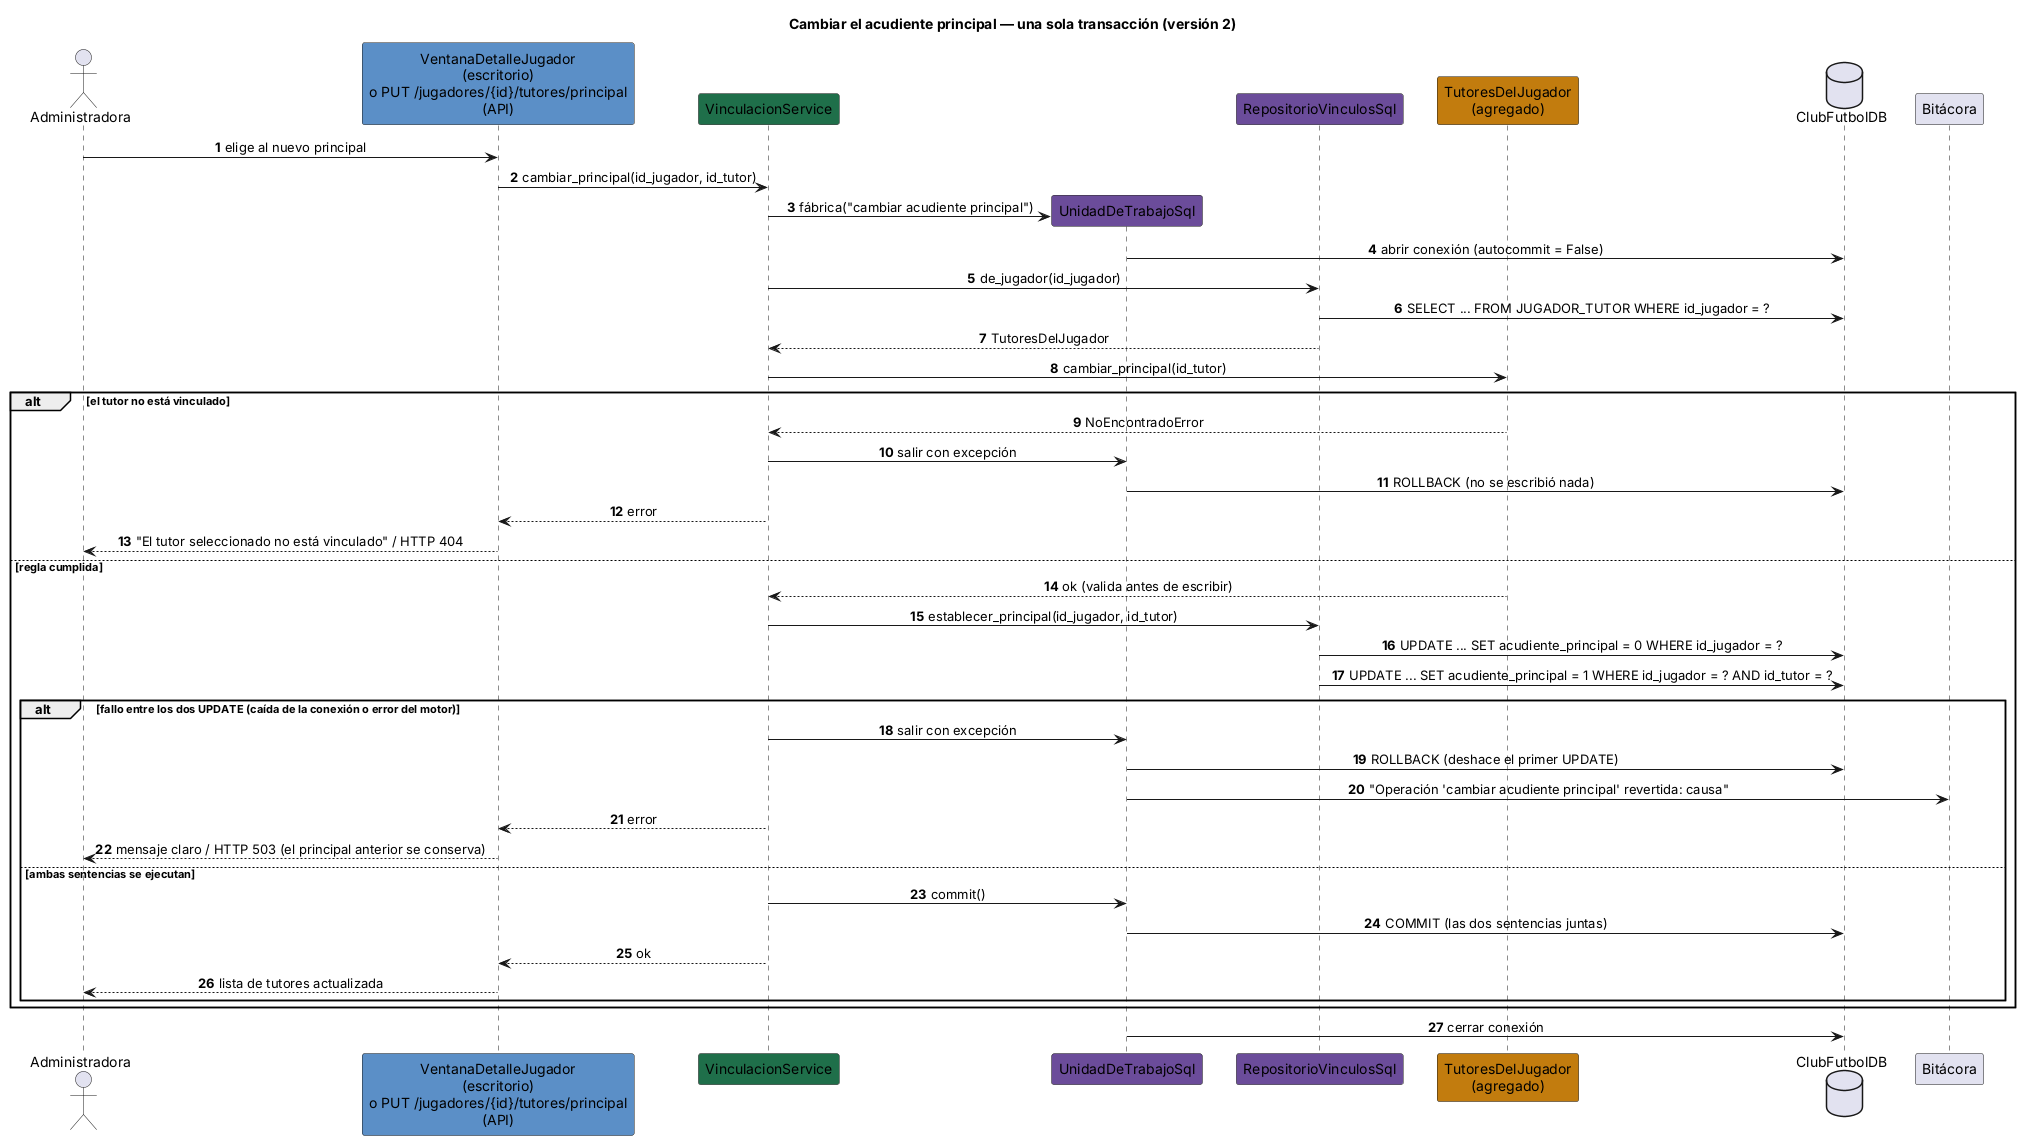

The diagram above was rendered by PlantUML. Its source (embedded in the PNG):
@startuml secuencia-cambiar-principal
' PaladinesFC — Diagrama de secuencia del flujo principal del MVP:
' "Cambiar el acudiente principal" (escenario E2, ADR-0002 y ADR-0004).
autonumber
skinparam shadowing false
skinparam sequenceMessageAlign center
skinparam ParticipantPadding 12

title Cambiar el acudiente principal — una sola transacción (versión 2)

actor "Administradora" as admin
participant "VentanaDetalleJugador\n(escritorio)\no PUT /jugadores/{id}/tutores/principal\n(API)" as ui #5b8fc7
participant "VinculacionService" as srv #1f6f4a
participant "UnidadDeTrabajoSql" as uow #6b4c9a
participant "RepositorioVinculosSql" as repo #6b4c9a
participant "TutoresDelJugador\n(agregado)" as agr #c27c0e
database "ClubFutbolDB" as bd
participant "Bitácora" as log

admin -> ui : elige al nuevo principal
ui -> srv : cambiar_principal(id_jugador, id_tutor)
srv -> uow ** : fábrica("cambiar acudiente principal")
uow -> bd : abrir conexión (autocommit = False)
srv -> repo : de_jugador(id_jugador)
repo -> bd : SELECT ... FROM JUGADOR_TUTOR WHERE id_jugador = ?
repo --> srv : TutoresDelJugador
srv -> agr : cambiar_principal(id_tutor)
alt el tutor no está vinculado
  agr --> srv : NoEncontradoError
  srv -> uow : salir con excepción
  uow -> bd : ROLLBACK (no se escribió nada)
  srv --> ui : error
  ui --> admin : "El tutor seleccionado no está vinculado" / HTTP 404
else regla cumplida
  agr --> srv : ok (valida antes de escribir)
  srv -> repo : establecer_principal(id_jugador, id_tutor)
  repo -> bd : UPDATE ... SET acudiente_principal = 0 WHERE id_jugador = ?
  repo -> bd : UPDATE ... SET acudiente_principal = 1 WHERE id_jugador = ? AND id_tutor = ?
  alt fallo entre los dos UPDATE (caída de la conexión o error del motor)
    srv -> uow : salir con excepción
    uow -> bd : ROLLBACK (deshace el primer UPDATE)
    uow -> log : "Operación 'cambiar acudiente principal' revertida: causa"
    srv --> ui : error
    ui --> admin : mensaje claro / HTTP 503 (el principal anterior se conserva)
  else ambas sentencias se ejecutan
    srv -> uow : commit()
    uow -> bd : COMMIT (las dos sentencias juntas)
    srv --> ui : ok
    ui --> admin : lista de tutores actualizada
  end
end
uow -> bd : cerrar conexión
@enduml